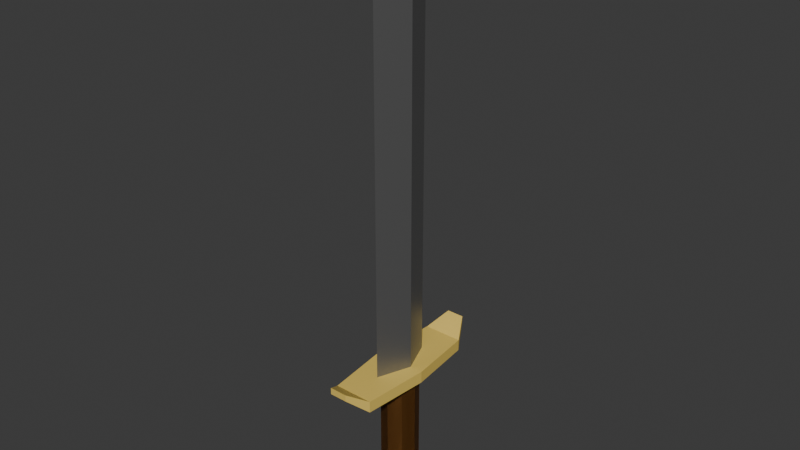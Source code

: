 # Source: sword.blend  (saved by Blender 4.2.66; exported with 4.5.12 LTS)
import bpy
from mathutils import Matrix  # noqa: F401  (used for matrix-valued properties, if any)

bpy.ops.wm.read_factory_settings(use_empty=True)
scene = bpy.context.scene
scene.name = 'Scene'

# ---- collections
col_collection = bpy.data.collections.new('Collection'); scene.collection.children.link(col_collection)

# ---- materials (node trees are filled in below, after node groups)
mat_material_001 = bpy.data.materials.new('Material.001')
mat_material_002 = bpy.data.materials.new('Material.002')
mat_material_003 = bpy.data.materials.new('Material.003')
mat_material_004 = bpy.data.materials.new('Material.004')

# ---- material node trees
mat_material_001.use_nodes = True; mat_material_001.node_tree.nodes.clear()
_N = mat_material_001.node_tree.nodes; _L = mat_material_001.node_tree.links
n0 = _N.new('ShaderNodeBsdfPrincipled'); n0.name = 'Principled BSDF'; n0.location = (10, 300)
n0.inputs[0].default_value = (0.8003, 0.5773, 0.1255, 1.0)
n1 = _N.new('ShaderNodeOutputMaterial'); n1.name = 'Material Output'; n1.location = (300, 300)
_L.new(n0.outputs[0], n1.inputs[0])
n1.is_active_output = True
mat_material_002.use_nodes = True; mat_material_002.node_tree.nodes.clear()
_N = mat_material_002.node_tree.nodes; _L = mat_material_002.node_tree.links
n0 = _N.new('ShaderNodeBsdfPrincipled'); n0.name = 'Principled BSDF'; n0.location = (10, 300)
n0.inputs[0].default_value = (0.0738, 0.0738, 0.0738, 1.0)
n1 = _N.new('ShaderNodeOutputMaterial'); n1.name = 'Material Output'; n1.location = (300, 300)
_L.new(n0.outputs[0], n1.inputs[0])
n1.is_active_output = True
mat_material_003.use_nodes = True; mat_material_003.node_tree.nodes.clear()
_N = mat_material_003.node_tree.nodes; _L = mat_material_003.node_tree.links
n0 = _N.new('ShaderNodeBsdfPrincipled'); n0.name = 'Principled BSDF'; n0.location = (10, 300)
n0.inputs[0].default_value = (0.1435, 0.05789, 0.01097, 1.0)
n1 = _N.new('ShaderNodeOutputMaterial'); n1.name = 'Material Output'; n1.location = (300, 300)
_L.new(n0.outputs[0], n1.inputs[0])
n1.is_active_output = True
mat_material_004.use_nodes = True; mat_material_004.node_tree.nodes.clear()
_N = mat_material_004.node_tree.nodes; _L = mat_material_004.node_tree.links
n0 = _N.new('ShaderNodeBsdfPrincipled'); n0.name = 'Principled BSDF'; n0.location = (10, 300)
n0.inputs[0].default_value = (0.2585, 0.2585, 0.2585, 1.0)
n0.inputs[1].default_value = 0.7953
n0.inputs[2].default_value = 0.5157
n0.inputs[20].default_value = 0.0
n1 = _N.new('ShaderNodeOutputMaterial'); n1.name = 'Material Output'; n1.location = (300, 300)
_L.new(n0.outputs[0], n1.inputs[0])
n1.is_active_output = True

# ---- world
world_world = bpy.data.worlds.new('World'); scene.world = world_world
world_world.use_nodes = True; world_world.node_tree.nodes.clear()
_N = world_world.node_tree.nodes; _L = world_world.node_tree.links
n0 = _N.new('ShaderNodeOutputWorld'); n0.name = 'World Output'; n0.location = (300, 300)
n1 = _N.new('ShaderNodeBackground'); n1.name = 'Background'; n1.location = (10, 300)
n1.inputs[0].default_value = (0.05088, 0.05088, 0.05088, 1.0)
_L.new(n1.outputs[0], n0.inputs[0])
n0.is_active_output = True
world_world.color = (0.05088, 0.05088, 0.05088)
world_world.sun_shadow_jitter_overblur = 0.0

# ---- meshes
me_cylinder = bpy.data.meshes.new('Cylinder')
me_cylinder.from_pydata([(0.0, 1.0, -1.409), (0.0, 0.5655, -1.079), (0.7071, 0.7071, -1.409), (0.3999, 0.3999, -1.079), (1.0, 0.0, -1.409), (0.5655, 0.0, -1.079), (0.7071, -0.7071, -1.409), (0.3999, -0.3999, -1.079), (0.0, -1.0, -1.409), (0.0, -0.5655, -1.079), (-0.7071, -0.7071, -1.409), (-0.3999, -0.3999, -1.079), (-1.0, 0.0, -1.409), (-0.5655, 0.0, -1.079), (-0.7071, 0.7071, -1.409), (-0.3999, 0.3999, -1.079), (0.7071, 0.7071, -1.141), (0.0, 1.0, -1.141), (1.0, 0.0, -1.141), (0.7071, -0.7071, -1.141), (0.0, -1.0, -1.141), (-0.7071, -0.7071, -1.141), (-1.0, 0.0, -1.141), (-0.7071, 0.7071, -1.141), (0.0, 0.5655, 2.551), (0.3999, 0.3999, 2.551), (0.5655, 0.0, 2.551), (0.3999, -0.3999, 2.551), (0.0, -0.5655, 2.551), (-0.3999, -0.3999, 2.551), (-0.5655, 0.0, 2.551), (-0.3999, 0.3999, 2.551), (-0.7932, 0.0, 2.551), (-0.5976, 2.007, 2.551), (-0.5976, 2.007, 2.902), (-0.2666, 2.614, 3.105), (-0.2666, 2.614, 3.308), (-0.7932, 0.0, 2.915), (-0.7071, 0.7071, -1.409), (-0.3999, 0.3999, -0.67), (-0.7046, 0.0, -1.459), (-0.5655, 0.0, -1.079), (-0.7071, -0.7071, -1.409), (-0.3999, -0.3999, -1.079), (0.7071, -0.7071, -1.409), (0.7046, 0.0, -1.459), (0.5655, 0.0, -1.079), (0.7071, 0.7071, -1.409), (-0.7071, 0.7071, -1.141), (-1.0, 0.0, -1.141), (-0.7071, -0.7071, -1.141), (1.0, 0.0, -1.141), (-0.3999, 0.3999, 2.551), (-0.5655, 0.0, 2.551), (-0.3999, -0.3999, 2.551), (0.3999, -0.3999, 2.551), (0.5655, 0.0, 2.551), (0.3999, 0.3999, 2.551), (0.7932, 0.0, 2.551), (0.5976, 2.007, 2.551), (0.5976, 2.007, 2.902), (0.2666, 2.614, 3.105), (0.2666, 2.614, 3.308), (0.7932, 0.0, 2.915), (0.0, -0.7046, -1.459), (0.0, -0.5655, -1.079), (0.7071, -0.7071, -1.409), (0.7071, 0.7071, -1.409), (0.0, 0.7046, -1.459), (0.0, 0.5655, -1.079), (-0.7071, 0.7071, -1.409), (-0.3999, 0.3999, -1.079), (-0.7071, -0.7071, -1.409), (-0.3999, -0.3999, -1.079), (0.0, -1.0, -1.141), (0.0, 1.0, -1.141), (-0.7071, 0.7071, -1.141), (-0.7071, -0.7071, -1.141), (0.0, -0.5655, 2.551), (0.3999, -0.3999, 2.551), (0.3999, 0.3999, 2.551), (0.0, 0.5655, 2.551), (-0.3999, 0.3999, 2.551), (-0.3999, -0.3999, 2.551), (-0.5976, -2.007, 2.551), (-0.5976, -2.007, 2.902), (-0.2666, -2.614, 3.105), (-0.2666, -2.614, 3.308), (-0.4983, -0.4983, -1.459), (-0.3999, -0.3999, -1.079), (-0.4983, 0.4983, -1.459), (-0.3999, 0.3999, -1.079), (0.4983, 0.4983, -1.459), (0.3999, 0.3999, -1.079), (0.4983, -0.4983, -1.459), (0.3999, -0.3999, -1.079), (-0.7071, -0.7071, -1.141), (-0.7071, 0.7071, -1.141), (0.7071, 0.7071, -1.141), (0.7071, -0.7071, -1.141), (-0.3999, -0.3999, 2.551), (-0.3999, 0.3999, 2.551), (0.3999, 0.3999, 2.551), (0.3999, -0.3999, 2.551), (0.5976, -2.007, 2.551), (0.5976, -2.007, 2.902), (0.2666, -2.614, 3.105), (0.2666, -2.614, 3.308), (0.0, 0.0, 2.915), (0.0, 0.0, 16.14), (0.0, 2.007, 2.902), (0.0, 1.004, 2.908), (-0.3966, 0.0, 2.915), (0.3966, 0.0, 2.915), (-0.3966, 0.0, 14.92), (0.3966, 0.0, 14.92), (0.0, -2.007, 2.902), (0.0, -1.004, 2.908), (0.0, 1.004, 15.15), (0.0, -1.004, 15.15), (0.0, -1.0, -1.409), (-0.7071, -0.7071, -1.409), (-1.0, 0.0, -1.409), (-0.7071, 0.7071, -1.409), (0.0, 1.0, -1.409), (0.7071, 0.7071, -1.409), (1.0, 0.0, -1.409), (0.7071, -0.7071, -1.409)], [(30, 32), (56, 58), (108, 109)], [(0, 17, 16, 2), (2, 16, 18, 4), (4, 18, 19, 6), (6, 19, 20, 8), (10, 21, 22, 12), (7, 5, 26, 27), (12, 22, 23, 14), (0, 2, 4, 6, 8, 10, 12, 14), (1, 3, 16, 17), (3, 5, 18, 16), (5, 7, 19, 18), (7, 9, 20, 19), (11, 13, 22, 21), (13, 15, 23, 22), (15, 1, 17, 23), (25, 24, 31, 30, 29, 28, 27, 26), (3, 1, 24, 25), (1, 15, 31, 24), (13, 11, 29, 30), (9, 7, 27, 28), (5, 3, 25, 26), (11, 9, 28, 29), (33, 34, 36, 35), (0, 38, 48, 17), (42, 8, 20, 50), (0, 47, 126, 44, 8, 42, 122, 38), (43, 50, 20, 9), (52, 53, 54, 28, 55, 56, 57, 24), (41, 53, 52, 39), (59, 61, 62, 60), (124, 70, 76, 75), (72, 120, 74, 77), (120, 72, 12, 70, 124, 67, 4, 66), (73, 77, 74, 65), (79, 26, 80, 81, 82, 30, 83, 78), (13, 30, 82, 71), (84, 86, 87, 85), (121, 96, 49, 122), (122, 49, 97, 123), (124, 75, 98, 125), (125, 98, 51, 126), (126, 51, 99, 127), (127, 99, 74, 120), (64, 88, 40, 90, 68, 92, 45, 94), (89, 41, 49, 96), (41, 91, 97, 49), (91, 69, 75, 97), (69, 93, 98, 75), (93, 46, 51, 98), (46, 95, 99, 51), (95, 65, 74, 99), (100, 78, 103, 56, 102, 81, 101, 53), (89, 65, 78, 100), (65, 95, 103, 78), (46, 93, 102, 56), (69, 91, 101, 81), (41, 89, 100, 53), (95, 46, 56, 103), (93, 69, 81, 102), (104, 105, 107, 106), (37, 34, 33, 32), (37, 32, 84, 85), (87, 86, 106, 107), (84, 104, 106, 86), (87, 107, 105, 116, 85), (84, 32, 58, 104), (33, 59, 58, 32), (33, 35, 61, 59), (36, 62, 61, 35), (36, 34, 110, 60, 62), (34, 37, 112, 108, 111, 110), (37, 85, 116, 117, 108, 112), (63, 105, 104, 58), (59, 60, 63, 58), (110, 111, 108, 113, 63, 60), (108, 117, 116, 105, 63, 113), (115, 113, 117, 119), (115, 118, 111, 113), (114, 119, 117, 112), (114, 112, 111, 118), (118, 109, 114), (119, 114, 109), (118, 115, 109), (119, 109, 115), (88, 64, 120, 121), (40, 88, 121, 122), (90, 40, 122, 123), (68, 90, 123, 124), (92, 68, 124, 125), (45, 92, 125, 126), (94, 45, 126, 127), (64, 94, 127, 120)])
me_cylinder.polygons.foreach_set('material_index', [0, 0, 0, 0, 0, 0, 0, 0, 0, 0, 0, 0, 0, 0, 0, 0, 0, 0, 0, 0, 0, 0, 0, 0, 0, 0, 0, 0, 0, 0, 1, 1, 0, 1, 0, 2, 0, 1, 1, 1, 1, 1, 1, 1, 1, 1, 1, 1, 1, 1, 1, 0, 2, 2, 2, 2, 2, 2, 2, 0, 0, 0, 0, 0, 0, 0, 0, 0, 0, 0, 0, 0, 0, 0, 0, 0, 3, 3, 3, 3, 3, 3, 3, 3, 1, 1, 1, 1, 1, 1, 1, 1])
_uv = me_cylinder.uv_layers.new(name='UVMap')
_uv.uv.foreach_set('vector', [1.0, 0.5, 1.0, 1.0, 0.875, 1.0, 0.875, 0.5, 0.875, 0.5, 0.875, 1.0, 0.75, 1.0, 0.75, 0.5, 0.75, 0.5, 0.75, 1.0, 0.625, 1.0, 0.625, 0.5, 0.625, 0.5, 0.625, 1.0, 0.5, 1.0, 0.5, 0.5, 0.375, 0.5, 0.375, 1.0, 0.25, 1.0, 0.25, 0.5, 0.346, 0.154, 0.3857, 0.25, 0.3857, 0.25, 0.346, 0.154, 0.25, 0.5, 0.25, 1.0, 0.125, 1.0, 0.125, 0.5, 0.75, 0.49, 0.9197, 0.4197, 0.99, 0.25, 0.9197, 0.08029, 0.75, 0.01, 0.5803, 0.08029, 0.51, 0.25, 0.5803, 0.4197, 0.25, 0.3857, 0.346, 0.346, 0.4197, 0.4197, 0.25, 0.49, 0.346, 0.346, 0.3857, 0.25, 0.49, 0.25, 0.4197, 0.4197, 0.3857, 0.25, 0.346, 0.154, 0.4197, 0.08029, 0.49, 0.25, 0.346, 0.154, 0.25, 0.1143, 0.25, 0.01, 0.4197, 0.08029, 0.154, 0.154, 0.1143, 0.25, 0.01, 0.25, 0.08029, 0.08029, 0.1143, 0.25, 0.154, 0.346, 0.08029, 0.4197, 0.01, 0.25, 0.154, 0.346, 0.25, 0.3857, 0.25, 0.49, 0.08029, 0.4197, 0.346, 0.346, 0.25, 0.3857, 0.154, 0.346, 0.1143, 0.25, 0.154, 0.154, 0.25, 0.1143, 0.346, 0.154, 0.3857, 0.25, 0.346, 0.346, 0.25, 0.3857, 0.25, 0.3857, 0.346, 0.346, 0.25, 0.3857, 0.154, 0.346, 0.154, 0.346, 0.25, 0.3857, 0.1143, 0.25, 0.154, 0.154, 0.154, 0.154, 0.1143, 0.25, 0.25, 0.1143, 0.346, 0.154, 0.346, 0.154, 0.25, 0.1143, 0.3857, 0.25, 0.346, 0.346, 0.346, 0.346, 0.3857, 0.25, 0.154, 0.154, 0.25, 0.1143, 0.25, 0.1143, 0.154, 0.154, 0.0, 0.0, 0.0, 0.0, 0.0, 0.0, 0.0, 0.0, 1.0, 0.5, 0.875, 0.5, 0.875, 1.0, 1.0, 1.0, 0.625, 0.5, 0.5, 0.5, 0.5, 1.0, 0.625, 1.0, 0.75, 0.49, 0.5803, 0.4197, 0.51, 0.25, 0.5803, 0.08029, 0.75, 0.01, 0.9197, 0.08029, 0.99, 0.25, 0.9197, 0.4197, 0.346, 0.154, 0.4197, 0.08029, 0.25, 0.01, 0.25, 0.1143, 0.346, 0.346, 0.3857, 0.25, 0.346, 0.154, 0.25, 0.1143, 0.154, 0.154, 0.1143, 0.25, 0.154, 0.346, 0.25, 0.3857, 0.3857, 0.25, 0.3857, 0.25, 0.346, 0.346, 0.346, 0.346, 0.0, 0.0, 0.0, 0.0, 0.0, 0.0, 0.0, 0.0, 0.5, 0.5, 0.375, 0.5, 0.375, 1.0, 0.5, 1.0, 0.125, 0.5, 0.0, 0.5, 0.0, 1.0, 0.125, 1.0, 0.75, 0.49, 0.5803, 0.4197, 0.51, 0.25, 0.5803, 0.08029, 0.75, 0.01, 0.9197, 0.08029, 0.99, 0.25, 0.9197, 0.4197, 0.154, 0.346, 0.08029, 0.4197, 0.25, 0.49, 0.25, 0.3857, 0.346, 0.346, 0.3857, 0.25, 0.346, 0.154, 0.25, 0.1143, 0.154, 0.154, 0.1143, 0.25, 0.154, 0.346, 0.25, 0.3857, 0.1143, 0.25, 0.1143, 0.25, 0.154, 0.154, 0.154, 0.154, 0.0, 0.0, 0.0, 0.0, 0.0, 0.0, 0.0, 0.0, 0.875, 0.5, 0.875, 1.0, 0.75, 1.0, 0.75, 0.5, 0.75, 0.5, 0.75, 1.0, 0.625, 1.0, 0.625, 0.5, 0.5, 0.5, 0.5, 1.0, 0.375, 1.0, 0.375, 0.5, 0.375, 0.5, 0.375, 1.0, 0.25, 1.0, 0.25, 0.5, 0.25, 0.5, 0.25, 1.0, 0.125, 1.0, 0.125, 0.5, 0.125, 0.5, 0.125, 1.0, 0.0, 1.0, 0.0, 0.5, 0.75, 0.4499, 0.8913, 0.3913, 0.9499, 0.25, 0.8913, 0.1087, 0.75, 0.05015, 0.6087, 0.1087, 0.5501, 0.25, 0.6087, 0.3913, 0.346, 0.346, 0.3857, 0.25, 0.49, 0.25, 0.4197, 0.4197, 0.3857, 0.25, 0.346, 0.154, 0.4197, 0.08029, 0.49, 0.25, 0.346, 0.154, 0.25, 0.1143, 0.25, 0.01, 0.4197, 0.08029, 0.25, 0.1143, 0.154, 0.154, 0.08029, 0.08029, 0.25, 0.01, 0.154, 0.154, 0.1143, 0.25, 0.01, 0.25, 0.08029, 0.08029, 0.1143, 0.25, 0.154, 0.346, 0.08029, 0.4197, 0.01, 0.25, 0.154, 0.346, 0.25, 0.3857, 0.25, 0.49, 0.08029, 0.4197, 0.346, 0.346, 0.25, 0.3857, 0.154, 0.346, 0.1143, 0.25, 0.154, 0.154, 0.25, 0.1143, 0.346, 0.154, 0.3857, 0.25, 0.346, 0.346, 0.25, 0.3857, 0.25, 0.3857, 0.346, 0.346, 0.25, 0.3857, 0.154, 0.346, 0.154, 0.346, 0.25, 0.3857, 0.1143, 0.25, 0.154, 0.154, 0.154, 0.154, 0.1143, 0.25, 0.25, 0.1143, 0.346, 0.154, 0.346, 0.154, 0.25, 0.1143, 0.3857, 0.25, 0.346, 0.346, 0.346, 0.346, 0.3857, 0.25, 0.154, 0.346, 0.1143, 0.25, 0.1143, 0.25, 0.154, 0.346, 0.154, 0.154, 0.25, 0.1143, 0.25, 0.1143, 0.154, 0.154, 0.0, 0.0, 0.0, 0.0, 0.0, 0.0, 0.0, 0.0, 0.0, 0.0, 0.0, 0.0, 0.0, 0.0, 0.0, 0.0, 0.0, 0.0, 0.0, 0.0, 0.0, 0.0, 0.0, 0.0, 0.0, 0.0, 0.0, 0.0, 0.0, 0.0, 0.0, 0.0, 0.0, 0.0, 0.0, 0.0, 0.0, 0.0, 0.0, 0.0, 0.0, 0.0, 0.0, 0.0, 0.0, 0.0, 0.0, 0.0, 0.0, 0.0, 0.0, 0.0, 0.0, 0.0, 0.0, 0.0, 0.0, 0.0, 0.0, 0.0, 0.0, 0.0, 0.0, 0.0, 0.0, 0.0, 0.0, 0.0, 0.0, 0.0, 0.0, 0.0, 0.0, 0.0, 0.0, 0.0, 0.0, 0.0, 0.0, 0.0, 0.0, 0.0, 0.0, 0.0, 0.0, 0.0, 0.0, 0.0, 0.0, 0.0, 0.0, 0.0, 0.0, 0.0, 0.0, 0.0, 0.0, 0.0, 0.0, 0.0, 0.0, 0.0, 0.0, 0.0, 0.0, 0.0, 0.0, 0.0, 0.0, 0.0, 0.0, 0.0, 0.0, 0.0, 0.0, 0.0, 0.0, 0.0, 0.0, 0.0, 0.0, 0.0, 0.0, 0.0, 0.0, 0.0, 0.0, 0.0, 0.0, 0.0, 0.0, 0.0, 0.0, 0.0, 0.0, 0.0, 0.0, 0.0, 0.0, 0.0, 0.0, 0.0, 0.0, 0.0, 0.0, 0.0, 0.0, 0.0, 0.0, 0.0, 0.0, 0.0, 0.0, 0.0, 0.0, 0.0, 0.0, 0.0, 0.0, 0.0, 0.0, 0.0, 0.0, 0.0, 0.0, 0.0, 0.0, 0.0, 0.0, 0.0, 0.0, 0.0, 0.0, 0.0, 0.0, 0.0, 0.0, 0.0, 0.0, 0.0, 0.0, 0.0, 0.0, 0.0, 0.0, 0.0, 0.0, 0.0, 0.0, 0.0, 0.0, 0.0, 0.0, 0.0, 0.0, 0.0, 0.0, 0.0, 0.0, 0.0, 0.0, 0.0, 0.0, 0.0, 0.0, 0.0, 0.0, 0.0, 0.0, 0.0, 0.0, 0.0, 0.8913, 0.3913, 0.75, 0.4499, 0.75, 0.49, 0.9197, 0.4197, 0.9499, 0.25, 0.8913, 0.3913, 0.9197, 0.4197, 0.99, 0.25, 0.8913, 0.1087, 0.9499, 0.25, 0.99, 0.25, 0.9197, 0.08029, 0.75, 0.05015, 0.8913, 0.1087, 0.9197, 0.08029, 0.75, 0.01, 0.6087, 0.1087, 0.75, 0.05015, 0.75, 0.01, 0.5803, 0.08029, 0.5501, 0.25, 0.6087, 0.1087, 0.5803, 0.08029, 0.51, 0.25, 0.6087, 0.3913, 0.5501, 0.25, 0.51, 0.25, 0.5803, 0.4197, 0.75, 0.4499, 0.6087, 0.3913, 0.5803, 0.4197, 0.75, 0.49])
me_cylinder.materials.append(mat_material_001)
me_cylinder.materials.append(mat_material_002)
me_cylinder.materials.append(mat_material_003)
me_cylinder.materials.append(mat_material_004)
me_cylinder.use_mirror_x = True
me_cylinder.use_mirror_y = True
me_cylinder.update()

# ---- objects
ob_cylinder = bpy.data.objects.new('Cylinder', me_cylinder)

# ---- transforms, parenting, visibility, modifiers, constraints
ob_cylinder.location = (0.0, 0.0, 0.0)
ob_cylinder.use_mesh_mirror_x = True
ob_cylinder.use_mesh_mirror_y = True

# ---- collection membership
col_collection.objects.link(ob_cylinder)

# ---- scene / render settings (as saved in the file)
scene.frame_start = 1; scene.frame_end = 250; scene.frame_set(1)
scene.render.engine = 'BLENDER_EEVEE_NEXT'
bpy.context.view_layer.update()

# ---- added for rendering (the .blend has no active camera and no usable light): camera, sun
cam_auto = bpy.data.cameras.new('AutoCamera')
cam_auto.lens = 50.0
cam_auto.sensor_width = 36.0
cam_auto.clip_end = 1000.0
ob_auto_camera = bpy.data.objects.new('AutoCamera', cam_auto)
scene.collection.objects.link(ob_auto_camera)
ob_auto_camera.location = (17.0893, -20.5071, 21.0134)
ob_auto_camera.rotation_euler = (1.09748, -7.21219e-08, 0.694738)
scene.camera = ob_auto_camera
light_auto_sun = bpy.data.lights.new('AutoSun', 'SUN')
light_auto_sun.energy = 3.0
light_auto_sun.angle = 0.0523599
ob_auto_sun = bpy.data.objects.new('AutoSun', light_auto_sun)
scene.collection.objects.link(ob_auto_sun)
ob_auto_sun.rotation_euler = (0.872665, 0.174533, 0.523599)
bpy.context.view_layer.update()
